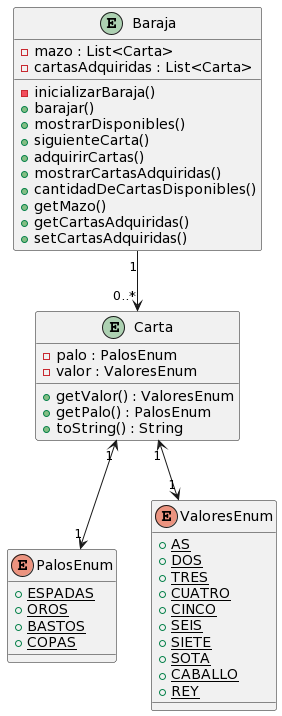

The diagram above was rendered by PlantUML. Its source (embedded in the PNG):
@startuml
entity Carta {
    - palo : PalosEnum
    - valor : ValoresEnum
    + getValor() : ValoresEnum
    + getPalo() : PalosEnum
    + toString() : String
}

entity Baraja {
    - mazo : List<Carta>
    - cartasAdquiridas : List<Carta>
    - inicializarBaraja()
    + barajar()
    + mostrarDisponibles()
    + siguienteCarta()
    + adquirirCartas()
    + mostrarCartasAdquiridas()
    + cantidadDeCartasDisponibles()
    + getMazo()
    + getCartasAdquiridas()
    + setCartasAdquiridas()
}

enum PalosEnum {
    +  {static} ESPADAS 
    +  {static} OROS 
    +  {static} BASTOS 
    +  {static} COPAS 
}

enum ValoresEnum {
    +  {static} AS
    +  {static} DOS
    +  {static} TRES
    +  {static} CUATRO
    +  {static} CINCO
    +  {static} SEIS
    +  {static} SIETE
    +  {static} SOTA
    +  {static} CABALLO
    +  {static} REY
}

Carta "1" <--> "1" PalosEnum
Carta "1" <--> "1" ValoresEnum
Baraja "1" --> "0..*" Carta
@enduml